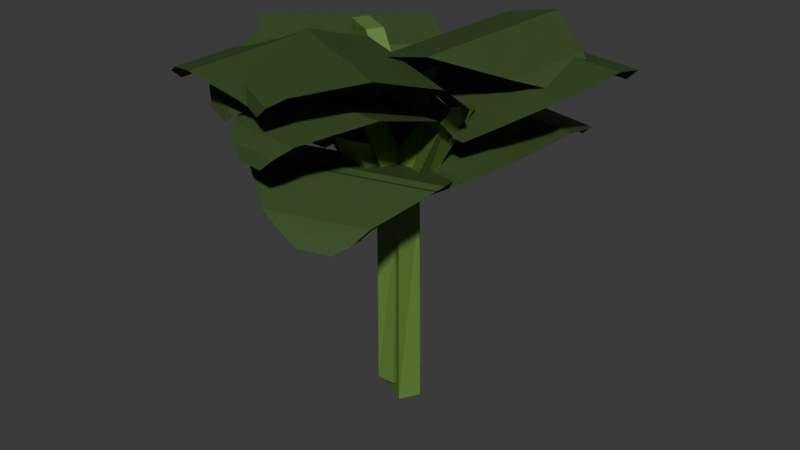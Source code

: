 # Source: 2.blend  (saved by Blender 4.0.36; exported with 4.5.12 LTS)
import bpy
from mathutils import Matrix  # noqa: F401  (used for matrix-valued properties, if any)

bpy.ops.wm.read_factory_settings(use_empty=True)
scene = bpy.context.scene
scene.name = 'Scene'

# ---- collections
col_collection = bpy.data.collections.new('Collection'); scene.collection.children.link(col_collection)

# ---- materials (node trees are filled in below, after node groups)
mat_kubis1 = bpy.data.materials.new('kubis1')
mat_kubis1.use_transparent_shadow = False
mat_kubis2 = bpy.data.materials.new('kubis2 ')
mat_kubis2.use_transparent_shadow = False

# ---- material node trees
mat_kubis1.use_nodes = True; mat_kubis1.node_tree.nodes.clear()
_N = mat_kubis1.node_tree.nodes; _L = mat_kubis1.node_tree.links
n0 = _N.new('ShaderNodeBsdfPrincipled'); n0.name = 'Principled BSDF'; n0.location = (10, 300)
n0.distribution = 'GGX'
n0.subsurface_method = 'RANDOM_WALK_SKIN'
n0.inputs[0].default_value = (0.1192, 0.2267, 0.04341, 1.0)
n0.inputs[3].default_value = 1.45
n0.inputs[9].default_value = (3.4, 0.2, 0.1)
n0.inputs[11].default_value = 1.01
n0.inputs[27].default_value = (0.0, 0.0, 0.0, 1.0)
n0.inputs[28].default_value = 1.0
n1 = _N.new('ShaderNodeOutputMaterial'); n1.name = 'Material Output'; n1.location = (300, 300)
_L.new(n0.outputs[0], n1.inputs[0])
n1.is_active_output = True
mat_kubis2.use_nodes = True; mat_kubis2.node_tree.nodes.clear()
_N = mat_kubis2.node_tree.nodes; _L = mat_kubis2.node_tree.links
n0 = _N.new('ShaderNodeBsdfPrincipled'); n0.name = 'Principled BSDF'; n0.location = (10, 300)
n0.distribution = 'GGX'
n0.subsurface_method = 'RANDOM_WALK_SKIN'
n0.inputs[0].default_value = (0.1063, 0.1833, 0.05795, 1.0)
n0.inputs[3].default_value = 1.45
n0.inputs[27].default_value = (0.0, 0.0, 0.0, 1.0)
n0.inputs[28].default_value = 1.0
n1 = _N.new('ShaderNodeOutputMaterial'); n1.name = 'Material Output'; n1.location = (300, 300)
_L.new(n0.outputs[0], n1.inputs[0])
n1.is_active_output = True

# ---- world
world_world = bpy.data.worlds.new('World'); scene.world = world_world
world_world.use_nodes = True; world_world.node_tree.nodes.clear()
_N = world_world.node_tree.nodes; _L = world_world.node_tree.links
n0 = _N.new('ShaderNodeOutputWorld'); n0.name = 'World Output'; n0.location = (300, 300)
n1 = _N.new('ShaderNodeBackground'); n1.name = 'Background'; n1.location = (10, 300)
n1.inputs[0].default_value = (0.05088, 0.05088, 0.05088, 1.0)
_L.new(n1.outputs[0], n0.inputs[0])
n0.is_active_output = True
world_world.color = (0.05088, 0.05088, 0.05088)
world_world.use_sun_shadow = False
world_world.sun_shadow_jitter_overblur = 0.0

# ---- meshes
me_cube_003 = bpy.data.meshes.new('Cube.003')
me_cube_003.from_pydata([(0.01854, 0.01268, -0.186), (0.01553, 0.01434, -0.0528), (-0.009654, 0.02829, -0.186), (-0.006644, 0.02662, -0.0528), (0.01169, 0.0003059, -0.186), (0.01169, 0.0003059, -0.05722), (-0.01651, 0.01592, -0.186), (-0.01651, 0.01592, -0.05722), (0.01553, 0.01434, -0.02024), (-0.006644, 0.02662, -0.02024), (-0.01651, 0.01592, -0.01581), (0.01169, 0.0003059, -0.01581), (-0.02004, 0.02532, 0.04026), (-0.04165, 0.03728, 0.04026), (-0.04689, 0.0278, 0.04026), (-0.02529, 0.01584, 0.04026), (0.06069, -0.01726, 0.02469), (0.06754, -0.004891, 0.02469), (0.0364, -0.003808, 0.01209), (0.04325, 0.008562, 0.01209), (0.0006523, -0.02671, 0.01344), (0.01656, -0.03552, 0.01344), (0.00176, -0.02471, 0.03562), (0.01767, -0.03352, 0.03562), (0.00703, 0.0005922, -0.1764), (0.00703, 0.003519, -0.06308), (0.00703, 0.028, -0.1764), (0.00703, 0.02508, -0.06308), (-0.004998, 0.0005922, -0.1764), (-0.004998, 0.0005922, -0.06684), (-0.004998, 0.028, -0.1764), (-0.004998, 0.028, -0.06684), (0.00703, 0.003519, -0.03538), (0.00703, 0.02508, -0.03538), (-0.004998, 0.028, -0.03162), (-0.004998, 0.0005922, -0.03162), (0.0005379, 0.03451, 0.01608), (0.0005379, 0.05551, 0.01608), (-0.008678, 0.05551, 0.01608), (-0.008678, 0.03451, 0.01608), (0.002125, -0.04311, 0.002832), (0.01415, -0.04311, 0.002832), (0.002125, -0.01949, -0.007887), (0.01415, -0.01949, -0.007887), (-0.02965, -0.002331, -0.00673), (-0.02965, -0.0178, -0.00673), (-0.0277, -0.002331, 0.01213), (-0.0277, -0.0178, 0.01213), (-0.001079, 0.07514, -0.00491), (-0.01335, 0.04181, -0.01328), (0.09792, 0.03892, 0.002828), (0.08564, 0.005589, -0.00554), (0.03313, 0.09932, -0.01339), (0.08761, 0.07939, -0.009134), (0.04219, 0.1056, -0.01854), (0.07912, 0.09213, -0.01511), (-0.008771, 0.02141, -0.02735), (0.06141, -0.004265, -0.02084), (0.01178, 0.004618, -0.04008), (0.03462, -0.003738, -0.03796), (0.05236, 0.1045, -0.02484), (0.07051, 0.09787, -0.02315), (0.02635, 0.0703, 0.03612), (0.01408, 0.03696, 0.02775), (0.1253, 0.03408, 0.04386), (0.1131, 0.0007467, 0.03549), (0.06056, 0.09447, 0.02764), (0.115, 0.07454, 0.0319), (0.06962, 0.1008, 0.02249), (0.1066, 0.08729, 0.02592), (0.01866, 0.01657, 0.01368), (0.08884, -0.009108, 0.02019), (0.03921, -0.0002241, 0.000946), (0.06205, -0.00858, 0.003067), (0.07979, 0.09967, 0.01619), (0.09794, 0.09303, 0.01788), (0.006984, -0.04623, 0.02601), (0.02099, -0.01359, 0.01764), (-0.08995, -0.004846, 0.0339), (-0.07595, 0.0278, 0.02553), (-0.02846, -0.06856, 0.01756), (-0.08181, -0.04579, 0.0219), (-0.03785, -0.0744, 0.01242), (-0.07401, -0.05896, 0.01591), (0.01747, 0.007032, 0.003582), (-0.05125, 0.03637, 0.0102), (-0.002186, 0.02489, -0.009112), (-0.02455, 0.03444, -0.006957), (-0.04795, -0.07273, 0.006139), (-0.06573, -0.06515, 0.007852), (0.05766, -0.02568, -0.02017), (0.04453, 0.007331, -0.02854), (-0.04018, -0.06517, -0.01383), (-0.0533, -0.03216, -0.02219), (0.04857, -0.0665, -0.02897), (-0.00527, -0.08824, -0.02548), (0.04615, -0.07725, -0.0342), (0.009644, -0.09198, -0.03129), (0.02764, 0.01947, -0.04277), (-0.04173, -0.00853, -0.03723), (0.001287, 0.01822, -0.05582), (-0.02129, 0.009112, -0.05402), (0.03792, -0.08319, -0.04063), (0.01998, -0.09043, -0.0392), (0.05814, 0.08155, 0.0526), (0.0228, 0.08521, 0.04428), (0.04982, -0.0238, 0.05031), (0.01448, -0.02014, 0.04198), (0.09069, 0.056, 0.0419), (0.08611, -0.001977, 0.04063), (0.09926, 0.04948, 0.03617), (0.09615, 0.01013, 0.03586), (0.00449, 0.0767, 0.02919), (-0.001416, 0.001921, 0.02859), (-0.006061, 0.05371, 0.01414), (-0.007982, 0.02937, 0.01394), (0.1009, 0.04002, 0.02896), (0.09942, 0.02069, 0.0288), (-0.05469, -0.08814, 0.03726), (-0.01919, -0.08637, 0.02894), (-0.06275, 0.0172, 0.03393), (-0.02726, 0.01896, 0.02562), (-0.09078, -0.06804, 0.02633), (-0.09522, -0.01006, 0.0245), (-0.1003, -0.06298, 0.02055), (-0.1033, -0.02362, 0.01985), (-0.002411, -0.07528, 0.01376), (-0.008136, -0.0005007, 0.01243), (0.004469, -0.05108, -0.001519), (0.002606, -0.02675, -0.001953), (-0.1034, -0.05397, 0.01325), (-0.1049, -0.03463, 0.0129), (0.05042, -0.06057, 0.02796), (0.05938, -0.02617, 0.01971), (-0.05245, -0.03805, 0.01886), (-0.04349, -0.003652, 0.01061), (0.02139, -0.08949, 0.01581), (-0.03522, -0.0771, 0.0108), (0.01414, -0.09717, 0.00972), (-0.02432, -0.08875, 0.00686), (0.05442, -0.007086, 0.004021), (-0.01867, 0.008913, -0.001414), (0.03407, 0.006281, -0.01253), (0.01029, 0.01149, -0.0143), (0.005013, -0.09766, 0.001922), (-0.01389, -0.09353, 0.0005167), (0.05792, -0.07372, 0.05304), (0.07611, -0.04319, 0.04474), (-0.03438, -0.02245, 0.04808), (-0.01619, 0.008077, 0.03978), (0.02141, -0.09285, 0.04176), (-0.02939, -0.06464, 0.03903), (0.01205, -0.09801, 0.03589), (-0.02244, -0.07886, 0.03458), (0.07631, -0.02318, 0.02941), (0.01077, 0.01322, 0.02691), (0.06011, -0.004228, 0.01376), (0.03878, 0.007619, 0.01295), (0.002909, -0.09572, 0.02844), (-0.01404, -0.0863, 0.0278), (0.05758, -0.01713, -0.01999), (0.04446, 0.01588, -0.02835), (-0.04026, -0.05662, -0.01364), (-0.05338, -0.02361, -0.022), (0.0485, -0.05795, -0.02878), (-0.005347, -0.07969, -0.02529), (0.04607, -0.0687, -0.03401), (0.009566, -0.08343, -0.0311), (0.02756, 0.02802, -0.04258), (-0.04181, 2.003e-05, -0.03705), (0.001209, 0.02677, -0.05564), (-0.02137, 0.01766, -0.05384), (0.03784, -0.07464, -0.04044), (0.01991, -0.08188, -0.03901), (-0.08584, 0.007242, 0.01685), (-0.05867, -0.01568, 0.00856), (-0.0205, 0.09009, 0.01062), (0.006666, 0.06717, 0.00233), (-0.09896, 0.04624, 0.005296), (-0.063, 0.09183, 0.001867), (-0.1026, 0.05625, -0.0006411), (-0.07818, 0.08721, -0.002428), (-0.03907, -0.01922, -0.006885), (0.007329, 0.03962, -0.01028), (-0.01789, -0.006416, -0.02281), (-0.002785, 0.01273, -0.02391), (-0.09893, 0.06483, -0.008196), (-0.08693, 0.08005, -0.009074), (-0.09733, 0.002038, 0.03899), (-0.07016, -0.02088, 0.0307), (-0.03199, 0.08489, 0.03276), (-0.004826, 0.06197, 0.02447), (-0.1105, 0.04103, 0.02744), (-0.0745, 0.08663, 0.02401), (-0.1141, 0.05104, 0.0215), (-0.08967, 0.08201, 0.01972), (-0.05057, -0.02442, 0.01526), (-0.004163, 0.03442, 0.01186), (-0.02938, -0.01162, -0.000666), (-0.01428, 0.00753, -0.001771), (-0.1104, 0.05963, 0.01395), (-0.09842, 0.07485, 0.01307), (-0.001079, 0.07514, -0.00491), (-0.01335, 0.04181, -0.01328), (0.09792, 0.03892, 0.002828), (0.08564, 0.005589, -0.00554), (0.03313, 0.09932, -0.01339), (0.08761, 0.07939, -0.009134), (0.04219, 0.1056, -0.01854), (0.07912, 0.09213, -0.01511), (-0.008771, 0.02141, -0.02735), (0.06141, -0.004265, -0.02084), (0.01178, 0.004618, -0.04008), (0.03462, -0.003738, -0.03796), (0.05236, 0.1045, -0.02484), (0.07051, 0.09787, -0.02315), (0.02635, 0.0703, 0.03612), (0.01408, 0.03696, 0.02775), (0.1253, 0.03408, 0.04386), (0.1131, 0.0007467, 0.03549), (0.06056, 0.09447, 0.02764), (0.115, 0.07454, 0.0319), (0.06962, 0.1008, 0.02249), (0.1066, 0.08729, 0.02592), (0.01866, 0.01657, 0.01368), (0.08884, -0.009108, 0.02019), (0.03921, -0.0002241, 0.000946), (0.06205, -0.00858, 0.003067), (0.07979, 0.09967, 0.01619), (0.09794, 0.09303, 0.01788), (0.006984, -0.04623, 0.02601), (0.02099, -0.01359, 0.01764), (-0.08995, -0.004846, 0.0339), (-0.07595, 0.0278, 0.02553), (-0.02846, -0.06856, 0.01756), (-0.08181, -0.04579, 0.0219), (-0.03785, -0.0744, 0.01242), (-0.07401, -0.05896, 0.01591), (0.01747, 0.007032, 0.003582), (-0.05125, 0.03637, 0.0102), (-0.002186, 0.02489, -0.009112), (-0.02455, 0.03444, -0.006957), (-0.04795, -0.07273, 0.006139), (-0.06573, -0.06515, 0.007852), (0.05766, -0.02568, -0.02017), (0.04453, 0.007331, -0.02854), (-0.04018, -0.06517, -0.01383), (-0.0533, -0.03216, -0.02219), (0.04857, -0.0665, -0.02897), (-0.00527, -0.08824, -0.02548), (0.04615, -0.07725, -0.0342), (0.009644, -0.09198, -0.03129), (0.02764, 0.01947, -0.04277), (-0.04173, -0.00853, -0.03723), (0.001287, 0.01822, -0.05582), (-0.02129, 0.009112, -0.05402), (0.03792, -0.08319, -0.04063), (0.01998, -0.09043, -0.0392), (0.05814, 0.08155, 0.0526), (0.0228, 0.08521, 0.04428), (0.04982, -0.0238, 0.05031), (0.01448, -0.02014, 0.04198), (0.09069, 0.056, 0.0419), (0.08611, -0.001977, 0.04063), (0.09926, 0.04948, 0.03617), (0.09615, 0.01013, 0.03586), (0.00449, 0.0767, 0.02919), (-0.001416, 0.001921, 0.02859), (-0.006061, 0.05371, 0.01414), (-0.007982, 0.02937, 0.01394), (0.1009, 0.04002, 0.02896), (0.09942, 0.02069, 0.0288), (-0.05469, -0.08814, 0.03726), (-0.01919, -0.08637, 0.02894), (-0.06275, 0.0172, 0.03393), (-0.02726, 0.01896, 0.02562), (-0.09078, -0.06804, 0.02633), (-0.09522, -0.01006, 0.0245), (-0.1003, -0.06298, 0.02055), (-0.1033, -0.02362, 0.01985), (-0.002411, -0.07528, 0.01376), (-0.008136, -0.0005007, 0.01243), (0.004469, -0.05108, -0.001519), (0.002606, -0.02675, -0.001953), (-0.1034, -0.05397, 0.01325), (-0.1049, -0.03463, 0.0129), (0.05042, -0.06057, 0.02796), (0.05938, -0.02617, 0.01971), (-0.05245, -0.03805, 0.01886), (-0.04349, -0.003652, 0.01061), (0.02139, -0.08949, 0.01581), (-0.03522, -0.0771, 0.0108), (0.01414, -0.09717, 0.00972), (-0.02432, -0.08875, 0.00686), (0.05442, -0.007086, 0.004021), (-0.01867, 0.008913, -0.001414), (0.03407, 0.006281, -0.01253), (0.01029, 0.01149, -0.0143), (0.005013, -0.09766, 0.001922), (-0.01389, -0.09353, 0.0005167), (0.05792, -0.07372, 0.05304), (0.07611, -0.04319, 0.04474), (-0.03438, -0.02245, 0.04808), (-0.01619, 0.008077, 0.03978), (0.02141, -0.09285, 0.04176), (-0.02939, -0.06464, 0.03903), (0.01205, -0.09801, 0.03589), (-0.02244, -0.07886, 0.03458), (0.07631, -0.02318, 0.02941), (0.01077, 0.01322, 0.02691), (0.06011, -0.004228, 0.01376), (0.03878, 0.007619, 0.01295), (0.002909, -0.09572, 0.02844), (-0.01404, -0.0863, 0.0278), (0.05758, -0.01713, -0.01999), (0.04446, 0.01588, -0.02835), (-0.04026, -0.05662, -0.01364), (-0.05338, -0.02361, -0.022), (0.0485, -0.05795, -0.02878), (-0.005347, -0.07969, -0.02529), (0.04607, -0.0687, -0.03401), (0.009566, -0.08343, -0.0311), (0.02756, 0.02802, -0.04258), (-0.04181, 2.003e-05, -0.03705), (0.001209, 0.02677, -0.05564), (-0.02137, 0.01766, -0.05384), (0.03784, -0.07464, -0.04044), (0.01991, -0.08188, -0.03901), (-0.08584, 0.007242, 0.01685), (-0.05867, -0.01568, 0.00856), (-0.0205, 0.09009, 0.01062), (0.006666, 0.06717, 0.00233), (-0.09896, 0.04624, 0.005296), (-0.063, 0.09183, 0.001867), (-0.1026, 0.05625, -0.0006411), (-0.07818, 0.08721, -0.002428), (-0.03907, -0.01922, -0.006885), (0.007329, 0.03962, -0.01028), (-0.01789, -0.006416, -0.02281), (-0.002785, 0.01273, -0.02391), (-0.09893, 0.06483, -0.008196), (-0.08693, 0.08005, -0.009074), (-0.09733, 0.002038, 0.03899), (-0.07016, -0.02088, 0.0307), (-0.03199, 0.08489, 0.03276), (-0.004826, 0.06197, 0.02447), (-0.1105, 0.04103, 0.02744), (-0.0745, 0.08663, 0.02401), (-0.1141, 0.05104, 0.0215), (-0.08967, 0.08201, 0.01972), (-0.05057, -0.02442, 0.01526), (-0.004163, 0.03442, 0.01186), (-0.02938, -0.01162, -0.000666), (-0.01428, 0.00753, -0.001771), (-0.1104, 0.05963, 0.01395), (-0.09842, 0.07485, 0.01307)], [], [(0, 2, 3, 1), (2, 6, 7, 3), (6, 4, 5, 7), (4, 0, 1, 5), (2, 0, 4, 6), (3, 9, 8, 1), (8, 12, 15, 11), (11, 18, 19, 8), (7, 10, 9, 3), (11, 23, 21, 5), (14, 15, 12, 13), (10, 14, 13, 9), (11, 15, 14, 10), (9, 13, 12, 8), (17, 19, 18, 16), (1, 17, 16, 5), (5, 16, 18, 11), (8, 19, 17, 1), (21, 23, 22, 20), (10, 22, 23, 11), (5, 21, 20, 7), (7, 20, 22, 10), (24, 26, 27, 25), (26, 30, 31, 27), (30, 28, 29, 31), (28, 24, 25, 29), (26, 24, 28, 30), (27, 33, 32, 25), (32, 36, 39, 35), (35, 42, 43, 32), (31, 34, 33, 27), (35, 47, 45, 29), (38, 39, 36, 37), (34, 38, 37, 33), (35, 39, 38, 34), (33, 37, 36, 32), (41, 43, 42, 40), (25, 41, 40, 29), (29, 40, 42, 35), (32, 43, 41, 25), (45, 47, 46, 44), (34, 46, 47, 35), (29, 45, 44, 31), (31, 44, 46, 34), (48, 49, 51, 50), (48, 50, 53, 52), (52, 53, 55, 54), (51, 49, 56, 57), (57, 56, 58, 59), (54, 55, 61, 60), (62, 63, 65, 64), (62, 64, 67, 66), (66, 67, 69, 68), (65, 63, 70, 71), (71, 70, 72, 73), (68, 69, 75, 74), (76, 77, 79, 78), (76, 78, 81, 80), (80, 81, 83, 82), (79, 77, 84, 85), (85, 84, 86, 87), (82, 83, 89, 88), (90, 91, 93, 92), (90, 92, 95, 94), (94, 95, 97, 96), (93, 91, 98, 99), (99, 98, 100, 101), (96, 97, 103, 102), (104, 105, 107, 106), (104, 106, 109, 108), (108, 109, 111, 110), (107, 105, 112, 113), (113, 112, 114, 115), (110, 111, 117, 116), (118, 119, 121, 120), (118, 120, 123, 122), (122, 123, 125, 124), (121, 119, 126, 127), (127, 126, 128, 129), (124, 125, 131, 130), (132, 133, 135, 134), (132, 134, 137, 136), (136, 137, 139, 138), (135, 133, 140, 141), (141, 140, 142, 143), (138, 139, 145, 144), (146, 147, 149, 148), (146, 148, 151, 150), (150, 151, 153, 152), (149, 147, 154, 155), (155, 154, 156, 157), (152, 153, 159, 158), (160, 161, 163, 162), (160, 162, 165, 164), (164, 165, 167, 166), (163, 161, 168, 169), (169, 168, 170, 171), (166, 167, 173, 172), (174, 175, 177, 176), (174, 176, 179, 178), (178, 179, 181, 180), (177, 175, 182, 183), (183, 182, 184, 185), (180, 181, 187, 186), (188, 189, 191, 190), (188, 190, 193, 192), (192, 193, 195, 194), (191, 189, 196, 197), (197, 196, 198, 199), (194, 195, 201, 200), (202, 203, 205, 204), (202, 204, 207, 206), (206, 207, 209, 208), (205, 203, 210, 211), (211, 210, 212, 213), (208, 209, 215, 214), (216, 217, 219, 218), (216, 218, 221, 220), (220, 221, 223, 222), (219, 217, 224, 225), (225, 224, 226, 227), (222, 223, 229, 228), (230, 231, 233, 232), (230, 232, 235, 234), (234, 235, 237, 236), (233, 231, 238, 239), (239, 238, 240, 241), (236, 237, 243, 242), (244, 245, 247, 246), (244, 246, 249, 248), (248, 249, 251, 250), (247, 245, 252, 253), (253, 252, 254, 255), (250, 251, 257, 256), (258, 259, 261, 260), (258, 260, 263, 262), (262, 263, 265, 264), (261, 259, 266, 267), (267, 266, 268, 269), (264, 265, 271, 270), (272, 273, 275, 274), (272, 274, 277, 276), (276, 277, 279, 278), (275, 273, 280, 281), (281, 280, 282, 283), (278, 279, 285, 284), (286, 287, 289, 288), (286, 288, 291, 290), (290, 291, 293, 292), (289, 287, 294, 295), (295, 294, 296, 297), (292, 293, 299, 298), (300, 301, 303, 302), (300, 302, 305, 304), (304, 305, 307, 306), (303, 301, 308, 309), (309, 308, 310, 311), (306, 307, 313, 312), (314, 315, 317, 316), (314, 316, 319, 318), (318, 319, 321, 320), (317, 315, 322, 323), (323, 322, 324, 325), (320, 321, 327, 326), (328, 329, 331, 330), (328, 330, 333, 332), (332, 333, 335, 334), (331, 329, 336, 337), (337, 336, 338, 339), (334, 335, 341, 340), (342, 343, 345, 344), (342, 344, 347, 346), (346, 347, 349, 348), (345, 343, 350, 351), (351, 350, 352, 353), (348, 349, 355, 354)])
me_cube_003.polygons.foreach_set('material_index', [0, 0, 0, 0, 0, 0, 0, 0, 0, 0, 0, 0, 0, 0, 0, 0, 0, 0, 0, 0, 0, 0, 0, 0, 0, 0, 0, 0, 0, 0, 0, 0, 0, 0, 0, 0, 0, 0, 0, 0, 0, 0, 0, 0, 1, 1, 1, 1, 1, 1, 1, 1, 1, 1, 1, 1, 1, 1, 1, 1, 1, 1, 1, 1, 1, 1, 1, 1, 1, 1, 1, 1, 1, 1, 1, 1, 1, 1, 1, 1, 1, 1, 1, 1, 1, 1, 1, 1, 1, 1, 1, 1, 1, 1, 1, 1, 1, 1, 1, 1, 1, 1, 1, 1, 1, 1, 1, 1, 1, 1, 1, 1, 1, 1, 1, 1, 1, 1, 1, 1, 1, 1, 1, 1, 1, 1, 1, 1, 1, 1, 1, 1, 1, 1, 1, 1, 1, 1, 1, 1, 1, 1, 1, 1, 1, 1, 1, 1, 1, 1, 1, 1, 1, 1, 1, 1, 1, 1, 1, 1, 1, 1, 1, 1, 1, 1, 1, 1, 1, 1, 1, 1, 1, 1, 1, 1])
_uv = me_cube_003.uv_layers.new(name='UVMap')
_uv.uv.foreach_set('vector', [0.375, 0.0, 0.375, 0.25, 0.625, 0.25, 0.625, 0.0, 0.375, 0.25, 0.375, 0.5, 0.625, 0.5, 0.625, 0.25, 0.375, 0.5, 0.375, 0.75, 0.625, 0.75, 0.625, 0.5, 0.375, 0.75, 0.375, 1.0, 0.625, 1.0, 0.625, 0.75, 0.125, 0.5, 0.125, 0.75, 0.375, 0.75, 0.375, 0.5, 0.625, 0.25, 0.625, 0.25, 0.625, 0.0, 0.625, 0.0, 0.625, 1.0, 0.625, 1.0, 0.625, 0.75, 0.625, 0.75, 0.625, 0.75, 0.625, 0.75, 0.625, 1.0, 0.625, 1.0, 0.625, 0.5, 0.625, 0.5, 0.625, 0.25, 0.625, 0.25, 0.625, 0.75, 0.625, 0.75, 0.625, 0.75, 0.625, 0.75, 0.625, 0.5, 0.625, 0.75, 0.875, 0.75, 0.875, 0.5, 0.625, 0.5, 0.625, 0.5, 0.625, 0.25, 0.625, 0.25, 0.625, 0.75, 0.625, 0.75, 0.625, 0.5, 0.625, 0.5, 0.625, 0.25, 0.625, 0.25, 0.625, 0.0, 0.625, 0.0, 0.625, 1.0, 0.625, 1.0, 0.625, 0.75, 0.625, 0.75, 0.625, 1.0, 0.625, 1.0, 0.625, 0.75, 0.625, 0.75, 0.625, 0.75, 0.625, 0.75, 0.625, 0.75, 0.625, 0.75, 0.625, 0.0, 0.625, 0.0, 0.625, 0.0, 0.625, 0.0, 0.625, 0.75, 0.625, 0.75, 0.625, 0.5, 0.625, 0.5, 0.625, 0.5, 0.625, 0.5, 0.625, 0.75, 0.625, 0.75, 0.625, 0.75, 0.625, 0.75, 0.625, 0.5, 0.625, 0.5, 0.625, 0.5, 0.625, 0.5, 0.625, 0.5, 0.625, 0.5, 0.375, 0.0, 0.375, 0.25, 0.625, 0.25, 0.625, 0.0, 0.375, 0.25, 0.375, 0.5, 0.625, 0.5, 0.625, 0.25, 0.375, 0.5, 0.375, 0.75, 0.625, 0.75, 0.625, 0.5, 0.375, 0.75, 0.375, 1.0, 0.625, 1.0, 0.625, 0.75, 0.125, 0.5, 0.125, 0.75, 0.375, 0.75, 0.375, 0.5, 0.625, 0.25, 0.625, 0.25, 0.625, 0.0, 0.625, 0.0, 0.625, 1.0, 0.625, 1.0, 0.625, 0.75, 0.625, 0.75, 0.625, 0.75, 0.625, 0.75, 0.625, 1.0, 0.625, 1.0, 0.625, 0.5, 0.625, 0.5, 0.625, 0.25, 0.625, 0.25, 0.625, 0.75, 0.625, 0.75, 0.625, 0.75, 0.625, 0.75, 0.625, 0.5, 0.625, 0.75, 0.875, 0.75, 0.875, 0.5, 0.625, 0.5, 0.625, 0.5, 0.625, 0.25, 0.625, 0.25, 0.625, 0.75, 0.625, 0.75, 0.625, 0.5, 0.625, 0.5, 0.625, 0.25, 0.625, 0.25, 0.625, 0.0, 0.625, 0.0, 0.625, 1.0, 0.625, 1.0, 0.625, 0.75, 0.625, 0.75, 0.625, 1.0, 0.625, 1.0, 0.625, 0.75, 0.625, 0.75, 0.625, 0.75, 0.625, 0.75, 0.625, 0.75, 0.625, 0.75, 0.625, 0.0, 0.625, 0.0, 0.625, 0.0, 0.625, 0.0, 0.625, 0.75, 0.625, 0.75, 0.625, 0.5, 0.625, 0.5, 0.625, 0.5, 0.625, 0.5, 0.625, 0.75, 0.625, 0.75, 0.625, 0.75, 0.625, 0.75, 0.625, 0.5, 0.625, 0.5, 0.625, 0.5, 0.625, 0.5, 0.625, 0.5, 0.625, 0.5, 0.0, 0.0, 1.0, 0.0, 1.0, 1.0, 0.0, 1.0, 0.0, 0.0, 0.0, 1.0, 0.0, 1.0, 0.0, 0.0, 0.0, 0.0, 0.0, 1.0, 0.0, 1.0, 0.0, 0.0, 1.0, 1.0, 1.0, 0.0, 1.0, 0.0, 1.0, 1.0, 1.0, 1.0, 1.0, 0.0, 1.0, 0.0, 1.0, 1.0, 0.0, 0.0, 0.0, 1.0, 0.0, 1.0, 0.0, 0.0, 0.0, 0.0, 1.0, 0.0, 1.0, 1.0, 0.0, 1.0, 0.0, 0.0, 0.0, 1.0, 0.0, 1.0, 0.0, 0.0, 0.0, 0.0, 0.0, 1.0, 0.0, 1.0, 0.0, 0.0, 1.0, 1.0, 1.0, 0.0, 1.0, 0.0, 1.0, 1.0, 1.0, 1.0, 1.0, 0.0, 1.0, 0.0, 1.0, 1.0, 0.0, 0.0, 0.0, 1.0, 0.0, 1.0, 0.0, 0.0, 0.0, 0.0, 1.0, 0.0, 1.0, 1.0, 0.0, 1.0, 0.0, 0.0, 0.0, 1.0, 0.0, 1.0, 0.0, 0.0, 0.0, 0.0, 0.0, 1.0, 0.0, 1.0, 0.0, 0.0, 1.0, 1.0, 1.0, 0.0, 1.0, 0.0, 1.0, 1.0, 1.0, 1.0, 1.0, 0.0, 1.0, 0.0, 1.0, 1.0, 0.0, 0.0, 0.0, 1.0, 0.0, 1.0, 0.0, 0.0, 0.0, 0.0, 1.0, 0.0, 1.0, 1.0, 0.0, 1.0, 0.0, 0.0, 0.0, 1.0, 0.0, 1.0, 0.0, 0.0, 0.0, 0.0, 0.0, 1.0, 0.0, 1.0, 0.0, 0.0, 1.0, 1.0, 1.0, 0.0, 1.0, 0.0, 1.0, 1.0, 1.0, 1.0, 1.0, 0.0, 1.0, 0.0, 1.0, 1.0, 0.0, 0.0, 0.0, 1.0, 0.0, 1.0, 0.0, 0.0, 0.0, 0.0, 1.0, 0.0, 1.0, 1.0, 0.0, 1.0, 0.0, 0.0, 0.0, 1.0, 0.0, 1.0, 0.0, 0.0, 0.0, 0.0, 0.0, 1.0, 0.0, 1.0, 0.0, 0.0, 1.0, 1.0, 1.0, 0.0, 1.0, 0.0, 1.0, 1.0, 1.0, 1.0, 1.0, 0.0, 1.0, 0.0, 1.0, 1.0, 0.0, 0.0, 0.0, 1.0, 0.0, 1.0, 0.0, 0.0, 0.0, 0.0, 1.0, 0.0, 1.0, 1.0, 0.0, 1.0, 0.0, 0.0, 0.0, 1.0, 0.0, 1.0, 0.0, 0.0, 0.0, 0.0, 0.0, 1.0, 0.0, 1.0, 0.0, 0.0, 1.0, 1.0, 1.0, 0.0, 1.0, 0.0, 1.0, 1.0, 1.0, 1.0, 1.0, 0.0, 1.0, 0.0, 1.0, 1.0, 0.0, 0.0, 0.0, 1.0, 0.0, 1.0, 0.0, 0.0, 0.0, 0.0, 1.0, 0.0, 1.0, 1.0, 0.0, 1.0, 0.0, 0.0, 0.0, 1.0, 0.0, 1.0, 0.0, 0.0, 0.0, 0.0, 0.0, 1.0, 0.0, 1.0, 0.0, 0.0, 1.0, 1.0, 1.0, 0.0, 1.0, 0.0, 1.0, 1.0, 1.0, 1.0, 1.0, 0.0, 1.0, 0.0, 1.0, 1.0, 0.0, 0.0, 0.0, 1.0, 0.0, 1.0, 0.0, 0.0, 0.0, 0.0, 1.0, 0.0, 1.0, 1.0, 0.0, 1.0, 0.0, 0.0, 0.0, 1.0, 0.0, 1.0, 0.0, 0.0, 0.0, 0.0, 0.0, 1.0, 0.0, 1.0, 0.0, 0.0, 1.0, 1.0, 1.0, 0.0, 1.0, 0.0, 1.0, 1.0, 1.0, 1.0, 1.0, 0.0, 1.0, 0.0, 1.0, 1.0, 0.0, 0.0, 0.0, 1.0, 0.0, 1.0, 0.0, 0.0, 0.0, 0.0, 1.0, 0.0, 1.0, 1.0, 0.0, 1.0, 0.0, 0.0, 0.0, 1.0, 0.0, 1.0, 0.0, 0.0, 0.0, 0.0, 0.0, 1.0, 0.0, 1.0, 0.0, 0.0, 1.0, 1.0, 1.0, 0.0, 1.0, 0.0, 1.0, 1.0, 1.0, 1.0, 1.0, 0.0, 1.0, 0.0, 1.0, 1.0, 0.0, 0.0, 0.0, 1.0, 0.0, 1.0, 0.0, 0.0, 0.0, 0.0, 1.0, 0.0, 1.0, 1.0, 0.0, 1.0, 0.0, 0.0, 0.0, 1.0, 0.0, 1.0, 0.0, 0.0, 0.0, 0.0, 0.0, 1.0, 0.0, 1.0, 0.0, 0.0, 1.0, 1.0, 1.0, 0.0, 1.0, 0.0, 1.0, 1.0, 1.0, 1.0, 1.0, 0.0, 1.0, 0.0, 1.0, 1.0, 0.0, 0.0, 0.0, 1.0, 0.0, 1.0, 0.0, 0.0, 0.0, 0.0, 1.0, 0.0, 1.0, 1.0, 0.0, 1.0, 0.0, 0.0, 0.0, 1.0, 0.0, 1.0, 0.0, 0.0, 0.0, 0.0, 0.0, 1.0, 0.0, 1.0, 0.0, 0.0, 1.0, 1.0, 1.0, 0.0, 1.0, 0.0, 1.0, 1.0, 1.0, 1.0, 1.0, 0.0, 1.0, 0.0, 1.0, 1.0, 0.0, 0.0, 0.0, 1.0, 0.0, 1.0, 0.0, 0.0, 0.0, 0.0, 1.0, 0.0, 1.0, 1.0, 0.0, 1.0, 0.0, 0.0, 0.0, 1.0, 0.0, 1.0, 0.0, 0.0, 0.0, 0.0, 0.0, 1.0, 0.0, 1.0, 0.0, 0.0, 1.0, 1.0, 1.0, 0.0, 1.0, 0.0, 1.0, 1.0, 1.0, 1.0, 1.0, 0.0, 1.0, 0.0, 1.0, 1.0, 0.0, 0.0, 0.0, 1.0, 0.0, 1.0, 0.0, 0.0, 0.0, 0.0, 1.0, 0.0, 1.0, 1.0, 0.0, 1.0, 0.0, 0.0, 0.0, 1.0, 0.0, 1.0, 0.0, 0.0, 0.0, 0.0, 0.0, 1.0, 0.0, 1.0, 0.0, 0.0, 1.0, 1.0, 1.0, 0.0, 1.0, 0.0, 1.0, 1.0, 1.0, 1.0, 1.0, 0.0, 1.0, 0.0, 1.0, 1.0, 0.0, 0.0, 0.0, 1.0, 0.0, 1.0, 0.0, 0.0, 0.0, 0.0, 1.0, 0.0, 1.0, 1.0, 0.0, 1.0, 0.0, 0.0, 0.0, 1.0, 0.0, 1.0, 0.0, 0.0, 0.0, 0.0, 0.0, 1.0, 0.0, 1.0, 0.0, 0.0, 1.0, 1.0, 1.0, 0.0, 1.0, 0.0, 1.0, 1.0, 1.0, 1.0, 1.0, 0.0, 1.0, 0.0, 1.0, 1.0, 0.0, 0.0, 0.0, 1.0, 0.0, 1.0, 0.0, 0.0, 0.0, 0.0, 1.0, 0.0, 1.0, 1.0, 0.0, 1.0, 0.0, 0.0, 0.0, 1.0, 0.0, 1.0, 0.0, 0.0, 0.0, 0.0, 0.0, 1.0, 0.0, 1.0, 0.0, 0.0, 1.0, 1.0, 1.0, 0.0, 1.0, 0.0, 1.0, 1.0, 1.0, 1.0, 1.0, 0.0, 1.0, 0.0, 1.0, 1.0, 0.0, 0.0, 0.0, 1.0, 0.0, 1.0, 0.0, 0.0, 0.0, 0.0, 1.0, 0.0, 1.0, 1.0, 0.0, 1.0, 0.0, 0.0, 0.0, 1.0, 0.0, 1.0, 0.0, 0.0, 0.0, 0.0, 0.0, 1.0, 0.0, 1.0, 0.0, 0.0, 1.0, 1.0, 1.0, 0.0, 1.0, 0.0, 1.0, 1.0, 1.0, 1.0, 1.0, 0.0, 1.0, 0.0, 1.0, 1.0, 0.0, 0.0, 0.0, 1.0, 0.0, 1.0, 0.0, 0.0, 0.0, 0.0, 1.0, 0.0, 1.0, 1.0, 0.0, 1.0, 0.0, 0.0, 0.0, 1.0, 0.0, 1.0, 0.0, 0.0, 0.0, 0.0, 0.0, 1.0, 0.0, 1.0, 0.0, 0.0, 1.0, 1.0, 1.0, 0.0, 1.0, 0.0, 1.0, 1.0, 1.0, 1.0, 1.0, 0.0, 1.0, 0.0, 1.0, 1.0, 0.0, 0.0, 0.0, 1.0, 0.0, 1.0, 0.0, 0.0, 0.0, 0.0, 1.0, 0.0, 1.0, 1.0, 0.0, 1.0, 0.0, 0.0, 0.0, 1.0, 0.0, 1.0, 0.0, 0.0, 0.0, 0.0, 0.0, 1.0, 0.0, 1.0, 0.0, 0.0, 1.0, 1.0, 1.0, 0.0, 1.0, 0.0, 1.0, 1.0, 1.0, 1.0, 1.0, 0.0, 1.0, 0.0, 1.0, 1.0, 0.0, 0.0, 0.0, 1.0, 0.0, 1.0, 0.0, 0.0, 0.0, 0.0, 1.0, 0.0, 1.0, 1.0, 0.0, 1.0, 0.0, 0.0, 0.0, 1.0, 0.0, 1.0, 0.0, 0.0, 0.0, 0.0, 0.0, 1.0, 0.0, 1.0, 0.0, 0.0, 1.0, 1.0, 1.0, 0.0, 1.0, 0.0, 1.0, 1.0, 1.0, 1.0, 1.0, 0.0, 1.0, 0.0, 1.0, 1.0, 0.0, 0.0, 0.0, 1.0, 0.0, 1.0, 0.0, 0.0, 0.0, 0.0, 1.0, 0.0, 1.0, 1.0, 0.0, 1.0, 0.0, 0.0, 0.0, 1.0, 0.0, 1.0, 0.0, 0.0, 0.0, 0.0, 0.0, 1.0, 0.0, 1.0, 0.0, 0.0, 1.0, 1.0, 1.0, 0.0, 1.0, 0.0, 1.0, 1.0, 1.0, 1.0, 1.0, 0.0, 1.0, 0.0, 1.0, 1.0, 0.0, 0.0, 0.0, 1.0, 0.0, 1.0, 0.0, 0.0, 0.0, 0.0, 1.0, 0.0, 1.0, 1.0, 0.0, 1.0, 0.0, 0.0, 0.0, 1.0, 0.0, 1.0, 0.0, 0.0, 0.0, 0.0, 0.0, 1.0, 0.0, 1.0, 0.0, 0.0, 1.0, 1.0, 1.0, 0.0, 1.0, 0.0, 1.0, 1.0, 1.0, 1.0, 1.0, 0.0, 1.0, 0.0, 1.0, 1.0, 0.0, 0.0, 0.0, 1.0, 0.0, 1.0, 0.0, 0.0, 0.0, 0.0, 1.0, 0.0, 1.0, 1.0, 0.0, 1.0, 0.0, 0.0, 0.0, 1.0, 0.0, 1.0, 0.0, 0.0, 0.0, 0.0, 0.0, 1.0, 0.0, 1.0, 0.0, 0.0, 1.0, 1.0, 1.0, 0.0, 1.0, 0.0, 1.0, 1.0, 1.0, 1.0, 1.0, 0.0, 1.0, 0.0, 1.0, 1.0, 0.0, 0.0, 0.0, 1.0, 0.0, 1.0, 0.0, 0.0])
me_cube_003.materials.append(mat_kubis1)
me_cube_003.materials.append(mat_kubis2)
me_cube_003.update()

# ---- objects
ob_cube_008 = bpy.data.objects.new('Cube.008', me_cube_003)

# ---- transforms, parenting, visibility, modifiers, constraints
ob_cube_008.location = (11.23, -2.87, 0.4998)
_vg = ob_cube_008.vertex_groups.new(name='Group')

# ---- collection membership
col_collection.objects.link(ob_cube_008)

# ---- scene / render settings (as saved in the file)
scene.frame_start = 1; scene.frame_end = 250; scene.frame_set(1)
scene.render.engine = 'BLENDER_EEVEE_NEXT'
scene.cycles.sampling_pattern = 'TABULATED_SOBOL'
bpy.context.view_layer.update()

# ---- added for rendering (the .blend has no active camera and no usable light): camera, sun
cam_auto = bpy.data.cameras.new('AutoCamera')
cam_auto.lens = 50.0
cam_auto.sensor_width = 36.0
cam_auto.clip_end = 1000.0
ob_auto_camera = bpy.data.objects.new('AutoCamera', cam_auto)
scene.collection.objects.link(ob_auto_camera)
ob_auto_camera.location = (11.6048, -3.30443, 0.725591)
ob_auto_camera.rotation_euler = (1.09748, -7.21219e-08, 0.694738)
scene.camera = ob_auto_camera
light_auto_sun = bpy.data.lights.new('AutoSun', 'SUN')
light_auto_sun.energy = 3.0
light_auto_sun.angle = 0.0523599
ob_auto_sun = bpy.data.objects.new('AutoSun', light_auto_sun)
scene.collection.objects.link(ob_auto_sun)
ob_auto_sun.rotation_euler = (0.872665, 0.174533, 0.523599)
bpy.context.view_layer.update()
